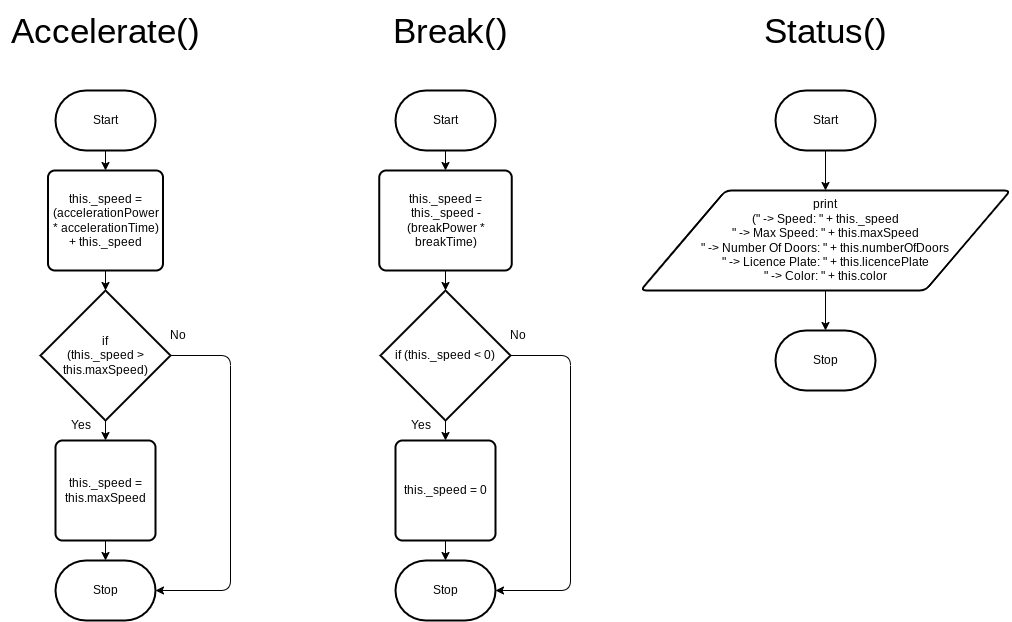

The diagram above was exported from draw.io. Its source (the exported page's mxGraphModel, read from the mxfile embedded in the PNG):
<mxGraphModel dx="1212" dy="1024" grid="1" gridSize="10" guides="1" tooltips="1" connect="1" arrows="1" fold="1" page="1" pageScale="1" pageWidth="827" pageHeight="1169" math="0" shadow="0">
  <root>
    <mxCell id="0" />
    <mxCell id="1" parent="0" />
    <mxCell id="2" value="&lt;font style=&quot;font-size: 35px;&quot;&gt;Accelerate()&lt;/font&gt;" style="text;html=1;align=center;verticalAlign=middle;resizable=0;points=[];autosize=1;strokeColor=none;fillColor=none;" vertex="1" parent="1">
      <mxGeometry x="40" y="90" width="210" height="60" as="geometry" />
    </mxCell>
    <mxCell id="3" value="Break()" style="text;html=1;align=center;verticalAlign=middle;resizable=0;points=[];autosize=1;strokeColor=none;fillColor=none;fontSize=35;" vertex="1" parent="1">
      <mxGeometry x="420" y="90" width="140" height="60" as="geometry" />
    </mxCell>
    <mxCell id="4" value="Status()" style="text;html=1;align=center;verticalAlign=middle;resizable=0;points=[];autosize=1;strokeColor=none;fillColor=none;fontSize=35;" vertex="1" parent="1">
      <mxGeometry x="790" y="90" width="150" height="60" as="geometry" />
    </mxCell>
    <mxCell id="12" value="Stop" style="strokeWidth=2;html=1;shape=mxgraph.flowchart.terminator;whiteSpace=wrap;fontSize=12;" vertex="1" parent="1">
      <mxGeometry x="815" y="420" width="100" height="60" as="geometry" />
    </mxCell>
    <mxCell id="21" style="edgeStyle=none;html=1;exitX=0.5;exitY=1;exitDx=0;exitDy=0;exitPerimeter=0;entryX=0.5;entryY=0;entryDx=0;entryDy=0;fontSize=12;" edge="1" parent="1" source="13" target="20">
      <mxGeometry relative="1" as="geometry" />
    </mxCell>
    <mxCell id="13" value="Start" style="strokeWidth=2;html=1;shape=mxgraph.flowchart.terminator;whiteSpace=wrap;fontSize=12;" vertex="1" parent="1">
      <mxGeometry x="815" y="180" width="100" height="60" as="geometry" />
    </mxCell>
    <mxCell id="16" value="Stop" style="strokeWidth=2;html=1;shape=mxgraph.flowchart.terminator;whiteSpace=wrap;fontSize=12;" vertex="1" parent="1">
      <mxGeometry x="95" y="650" width="100" height="60" as="geometry" />
    </mxCell>
    <mxCell id="25" style="edgeStyle=none;html=1;exitX=0.5;exitY=1;exitDx=0;exitDy=0;exitPerimeter=0;entryX=0.5;entryY=0;entryDx=0;entryDy=0;fontSize=12;" edge="1" parent="1" source="17" target="23">
      <mxGeometry relative="1" as="geometry" />
    </mxCell>
    <mxCell id="17" value="Start" style="strokeWidth=2;html=1;shape=mxgraph.flowchart.terminator;whiteSpace=wrap;fontSize=12;" vertex="1" parent="1">
      <mxGeometry x="95" y="180" width="100" height="60" as="geometry" />
    </mxCell>
    <mxCell id="22" style="edgeStyle=none;html=1;exitX=0.5;exitY=1;exitDx=0;exitDy=0;entryX=0.5;entryY=0;entryDx=0;entryDy=0;entryPerimeter=0;fontSize=12;" edge="1" parent="1" source="20" target="12">
      <mxGeometry relative="1" as="geometry" />
    </mxCell>
    <mxCell id="20" value="print&lt;br&gt;(&quot; -&amp;gt; Speed: &quot; + this._speed&lt;br&gt;&quot; -&amp;gt; Max Speed: &quot; + this.maxSpeed&lt;br&gt;&quot; -&amp;gt; Number Of Doors: &quot; + this.numberOfDoors&lt;br&gt;&quot; -&amp;gt; Licence Plate: &quot; + this.licencePlate&lt;br&gt;&quot; -&amp;gt; Color: &quot; + this.color" style="shape=parallelogram;html=1;strokeWidth=2;perimeter=parallelogramPerimeter;whiteSpace=wrap;rounded=1;arcSize=12;size=0.23;fontSize=12;" vertex="1" parent="1">
      <mxGeometry x="680" y="280" width="370" height="100" as="geometry" />
    </mxCell>
    <mxCell id="26" style="edgeStyle=none;html=1;exitX=0.5;exitY=1;exitDx=0;exitDy=0;entryX=0.5;entryY=0;entryDx=0;entryDy=0;entryPerimeter=0;fontSize=12;" edge="1" parent="1" source="23" target="24">
      <mxGeometry relative="1" as="geometry" />
    </mxCell>
    <mxCell id="23" value="this._speed = (accelerationPower * accelerationTime) + this._speed" style="rounded=1;whiteSpace=wrap;html=1;absoluteArcSize=1;arcSize=14;strokeWidth=2;fontSize=12;" vertex="1" parent="1">
      <mxGeometry x="87.5" y="260" width="115" height="100" as="geometry" />
    </mxCell>
    <mxCell id="28" style="edgeStyle=none;html=1;exitX=0.5;exitY=1;exitDx=0;exitDy=0;exitPerimeter=0;entryX=0.5;entryY=0;entryDx=0;entryDy=0;fontSize=12;" edge="1" parent="1" source="24" target="27">
      <mxGeometry relative="1" as="geometry" />
    </mxCell>
    <mxCell id="31" style="edgeStyle=none;html=1;exitX=1;exitY=0.5;exitDx=0;exitDy=0;exitPerimeter=0;entryX=1;entryY=0.5;entryDx=0;entryDy=0;entryPerimeter=0;fontSize=12;" edge="1" parent="1" source="24" target="16">
      <mxGeometry relative="1" as="geometry">
        <Array as="points">
          <mxPoint x="270" y="445" />
          <mxPoint x="270" y="680" />
        </Array>
      </mxGeometry>
    </mxCell>
    <mxCell id="24" value="if &lt;br&gt;(this._speed &amp;gt; this.maxSpeed)" style="strokeWidth=2;html=1;shape=mxgraph.flowchart.decision;whiteSpace=wrap;fontSize=12;" vertex="1" parent="1">
      <mxGeometry x="80" y="380" width="130" height="130" as="geometry" />
    </mxCell>
    <mxCell id="29" style="edgeStyle=none;html=1;exitX=0.5;exitY=1;exitDx=0;exitDy=0;entryX=0.5;entryY=0;entryDx=0;entryDy=0;entryPerimeter=0;fontSize=12;" edge="1" parent="1" source="27" target="16">
      <mxGeometry relative="1" as="geometry" />
    </mxCell>
    <mxCell id="27" value="this._speed = this.maxSpeed" style="rounded=1;whiteSpace=wrap;html=1;absoluteArcSize=1;arcSize=14;strokeWidth=2;fontSize=12;" vertex="1" parent="1">
      <mxGeometry x="95" y="530" width="100" height="100" as="geometry" />
    </mxCell>
    <mxCell id="30" value="Yes" style="text;html=1;align=center;verticalAlign=middle;resizable=0;points=[];autosize=1;strokeColor=none;fillColor=none;fontSize=12;" vertex="1" parent="1">
      <mxGeometry x="100" y="500" width="40" height="30" as="geometry" />
    </mxCell>
    <mxCell id="32" value="No" style="text;html=1;align=center;verticalAlign=middle;resizable=0;points=[];autosize=1;strokeColor=none;fillColor=none;fontSize=12;" vertex="1" parent="1">
      <mxGeometry x="197" y="410" width="40" height="30" as="geometry" />
    </mxCell>
    <mxCell id="33" value="Stop" style="strokeWidth=2;html=1;shape=mxgraph.flowchart.terminator;whiteSpace=wrap;fontSize=12;" vertex="1" parent="1">
      <mxGeometry x="435" y="650" width="100" height="60" as="geometry" />
    </mxCell>
    <mxCell id="34" style="edgeStyle=none;html=1;exitX=0.5;exitY=1;exitDx=0;exitDy=0;exitPerimeter=0;entryX=0.5;entryY=0;entryDx=0;entryDy=0;fontSize=12;" edge="1" parent="1" source="35" target="37">
      <mxGeometry relative="1" as="geometry" />
    </mxCell>
    <mxCell id="35" value="Start" style="strokeWidth=2;html=1;shape=mxgraph.flowchart.terminator;whiteSpace=wrap;fontSize=12;" vertex="1" parent="1">
      <mxGeometry x="435" y="180" width="100" height="60" as="geometry" />
    </mxCell>
    <mxCell id="36" style="edgeStyle=none;html=1;exitX=0.5;exitY=1;exitDx=0;exitDy=0;entryX=0.5;entryY=0;entryDx=0;entryDy=0;entryPerimeter=0;fontSize=12;" edge="1" parent="1" source="37" target="40">
      <mxGeometry relative="1" as="geometry" />
    </mxCell>
    <mxCell id="37" value="this._speed = this._speed - (breakPower * breakTime)" style="rounded=1;whiteSpace=wrap;html=1;absoluteArcSize=1;arcSize=14;strokeWidth=2;fontSize=12;" vertex="1" parent="1">
      <mxGeometry x="418.75" y="260" width="132.5" height="100" as="geometry" />
    </mxCell>
    <mxCell id="38" style="edgeStyle=none;html=1;exitX=0.5;exitY=1;exitDx=0;exitDy=0;exitPerimeter=0;entryX=0.5;entryY=0;entryDx=0;entryDy=0;fontSize=12;" edge="1" parent="1" source="40" target="42">
      <mxGeometry relative="1" as="geometry" />
    </mxCell>
    <mxCell id="39" style="edgeStyle=none;html=1;exitX=1;exitY=0.5;exitDx=0;exitDy=0;exitPerimeter=0;entryX=1;entryY=0.5;entryDx=0;entryDy=0;entryPerimeter=0;fontSize=12;" edge="1" parent="1" source="40" target="33">
      <mxGeometry relative="1" as="geometry">
        <Array as="points">
          <mxPoint x="610" y="445" />
          <mxPoint x="610" y="680" />
        </Array>
      </mxGeometry>
    </mxCell>
    <mxCell id="40" value="if (this._speed &amp;lt; 0)" style="strokeWidth=2;html=1;shape=mxgraph.flowchart.decision;whiteSpace=wrap;fontSize=12;" vertex="1" parent="1">
      <mxGeometry x="420" y="380" width="130" height="130" as="geometry" />
    </mxCell>
    <mxCell id="41" style="edgeStyle=none;html=1;exitX=0.5;exitY=1;exitDx=0;exitDy=0;entryX=0.5;entryY=0;entryDx=0;entryDy=0;entryPerimeter=0;fontSize=12;" edge="1" parent="1" source="42" target="33">
      <mxGeometry relative="1" as="geometry" />
    </mxCell>
    <mxCell id="42" value="this._speed = 0" style="rounded=1;whiteSpace=wrap;html=1;absoluteArcSize=1;arcSize=14;strokeWidth=2;fontSize=12;" vertex="1" parent="1">
      <mxGeometry x="435" y="530" width="100" height="100" as="geometry" />
    </mxCell>
    <mxCell id="43" value="Yes" style="text;html=1;align=center;verticalAlign=middle;resizable=0;points=[];autosize=1;strokeColor=none;fillColor=none;fontSize=12;" vertex="1" parent="1">
      <mxGeometry x="440" y="500" width="40" height="30" as="geometry" />
    </mxCell>
    <mxCell id="44" value="No" style="text;html=1;align=center;verticalAlign=middle;resizable=0;points=[];autosize=1;strokeColor=none;fillColor=none;fontSize=12;" vertex="1" parent="1">
      <mxGeometry x="537" y="410" width="40" height="30" as="geometry" />
    </mxCell>
  </root>
</mxGraphModel>